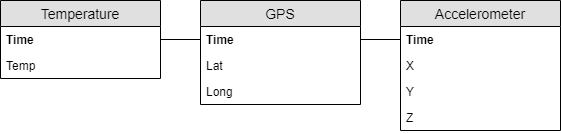

The diagram above was exported from draw.io. Its source (the exported page's mxGraphModel, read from the mxfile embedded in the PNG):
<mxGraphModel dx="937" dy="551" grid="1" gridSize="10" guides="1" tooltips="1" connect="1" arrows="1" fold="1" page="1" pageScale="1" pageWidth="827" pageHeight="1169" math="0" shadow="0">
  <root>
    <mxCell id="0" />
    <mxCell id="1" parent="0" />
    <mxCell id="BO4IdH6yEXFwoN5F5yEn-1" value="Temperature" style="swimlane;fontStyle=0;childLayout=stackLayout;horizontal=1;startSize=26;fillColor=#e0e0e0;horizontalStack=0;resizeParent=1;resizeParentMax=0;resizeLast=0;collapsible=1;marginBottom=0;swimlaneFillColor=#ffffff;align=center;fontSize=14;" vertex="1" parent="1">
      <mxGeometry x="160" y="160" width="160" height="78" as="geometry" />
    </mxCell>
    <mxCell id="BO4IdH6yEXFwoN5F5yEn-2" value="Time" style="text;strokeColor=none;fillColor=none;spacingLeft=4;spacingRight=4;overflow=hidden;rotatable=0;points=[[0,0.5],[1,0.5]];portConstraint=eastwest;fontSize=12;fontStyle=1" vertex="1" parent="BO4IdH6yEXFwoN5F5yEn-1">
      <mxGeometry y="26" width="160" height="26" as="geometry" />
    </mxCell>
    <mxCell id="BO4IdH6yEXFwoN5F5yEn-3" value="Temp" style="text;strokeColor=none;fillColor=none;spacingLeft=4;spacingRight=4;overflow=hidden;rotatable=0;points=[[0,0.5],[1,0.5]];portConstraint=eastwest;fontSize=12;" vertex="1" parent="BO4IdH6yEXFwoN5F5yEn-1">
      <mxGeometry y="52" width="160" height="26" as="geometry" />
    </mxCell>
    <mxCell id="BO4IdH6yEXFwoN5F5yEn-5" value="GPS" style="swimlane;fontStyle=0;childLayout=stackLayout;horizontal=1;startSize=26;fillColor=#e0e0e0;horizontalStack=0;resizeParent=1;resizeParentMax=0;resizeLast=0;collapsible=1;marginBottom=0;swimlaneFillColor=#ffffff;align=center;fontSize=14;" vertex="1" parent="1">
      <mxGeometry x="360" y="160" width="160" height="104" as="geometry" />
    </mxCell>
    <mxCell id="BO4IdH6yEXFwoN5F5yEn-6" value="Time" style="text;strokeColor=none;fillColor=none;spacingLeft=4;spacingRight=4;overflow=hidden;rotatable=0;points=[[0,0.5],[1,0.5]];portConstraint=eastwest;fontSize=12;fontStyle=1" vertex="1" parent="BO4IdH6yEXFwoN5F5yEn-5">
      <mxGeometry y="26" width="160" height="26" as="geometry" />
    </mxCell>
    <mxCell id="BO4IdH6yEXFwoN5F5yEn-7" value="Lat" style="text;strokeColor=none;fillColor=none;spacingLeft=4;spacingRight=4;overflow=hidden;rotatable=0;points=[[0,0.5],[1,0.5]];portConstraint=eastwest;fontSize=12;" vertex="1" parent="BO4IdH6yEXFwoN5F5yEn-5">
      <mxGeometry y="52" width="160" height="26" as="geometry" />
    </mxCell>
    <mxCell id="BO4IdH6yEXFwoN5F5yEn-8" value="Long" style="text;strokeColor=none;fillColor=none;spacingLeft=4;spacingRight=4;overflow=hidden;rotatable=0;points=[[0,0.5],[1,0.5]];portConstraint=eastwest;fontSize=12;" vertex="1" parent="BO4IdH6yEXFwoN5F5yEn-5">
      <mxGeometry y="78" width="160" height="26" as="geometry" />
    </mxCell>
    <mxCell id="BO4IdH6yEXFwoN5F5yEn-9" value="Accelerometer" style="swimlane;fontStyle=0;childLayout=stackLayout;horizontal=1;startSize=26;fillColor=#e0e0e0;horizontalStack=0;resizeParent=1;resizeParentMax=0;resizeLast=0;collapsible=1;marginBottom=0;swimlaneFillColor=#ffffff;align=center;fontSize=14;" vertex="1" parent="1">
      <mxGeometry x="560" y="160" width="160" height="130" as="geometry">
        <mxRectangle x="560" y="160" width="120" height="26" as="alternateBounds" />
      </mxGeometry>
    </mxCell>
    <mxCell id="BO4IdH6yEXFwoN5F5yEn-10" value="Time" style="text;strokeColor=none;fillColor=none;spacingLeft=4;spacingRight=4;overflow=hidden;rotatable=0;points=[[0,0.5],[1,0.5]];portConstraint=eastwest;fontSize=12;fontStyle=1" vertex="1" parent="BO4IdH6yEXFwoN5F5yEn-9">
      <mxGeometry y="26" width="160" height="26" as="geometry" />
    </mxCell>
    <mxCell id="BO4IdH6yEXFwoN5F5yEn-11" value="X" style="text;strokeColor=none;fillColor=none;spacingLeft=4;spacingRight=4;overflow=hidden;rotatable=0;points=[[0,0.5],[1,0.5]];portConstraint=eastwest;fontSize=12;" vertex="1" parent="BO4IdH6yEXFwoN5F5yEn-9">
      <mxGeometry y="52" width="160" height="26" as="geometry" />
    </mxCell>
    <mxCell id="BO4IdH6yEXFwoN5F5yEn-12" value="Y" style="text;strokeColor=none;fillColor=none;spacingLeft=4;spacingRight=4;overflow=hidden;rotatable=0;points=[[0,0.5],[1,0.5]];portConstraint=eastwest;fontSize=12;" vertex="1" parent="BO4IdH6yEXFwoN5F5yEn-9">
      <mxGeometry y="78" width="160" height="26" as="geometry" />
    </mxCell>
    <mxCell id="BO4IdH6yEXFwoN5F5yEn-27" value="Z" style="text;strokeColor=none;fillColor=none;spacingLeft=4;spacingRight=4;overflow=hidden;rotatable=0;points=[[0,0.5],[1,0.5]];portConstraint=eastwest;fontSize=12;" vertex="1" parent="BO4IdH6yEXFwoN5F5yEn-9">
      <mxGeometry y="104" width="160" height="26" as="geometry" />
    </mxCell>
    <mxCell id="BO4IdH6yEXFwoN5F5yEn-29" value="" style="line;strokeWidth=1;fillColor=none;align=left;verticalAlign=middle;spacingTop=-1;spacingLeft=3;spacingRight=3;rotatable=0;labelPosition=right;points=[];portConstraint=eastwest;fontSize=12;" vertex="1" parent="1">
      <mxGeometry x="320" y="195" width="40" height="8" as="geometry" />
    </mxCell>
    <mxCell id="BO4IdH6yEXFwoN5F5yEn-31" value="" style="line;strokeWidth=1;fillColor=none;align=left;verticalAlign=middle;spacingTop=-1;spacingLeft=3;spacingRight=3;rotatable=0;labelPosition=right;points=[];portConstraint=eastwest;fontSize=12;" vertex="1" parent="1">
      <mxGeometry x="520" y="195" width="40" height="8" as="geometry" />
    </mxCell>
  </root>
</mxGraphModel>